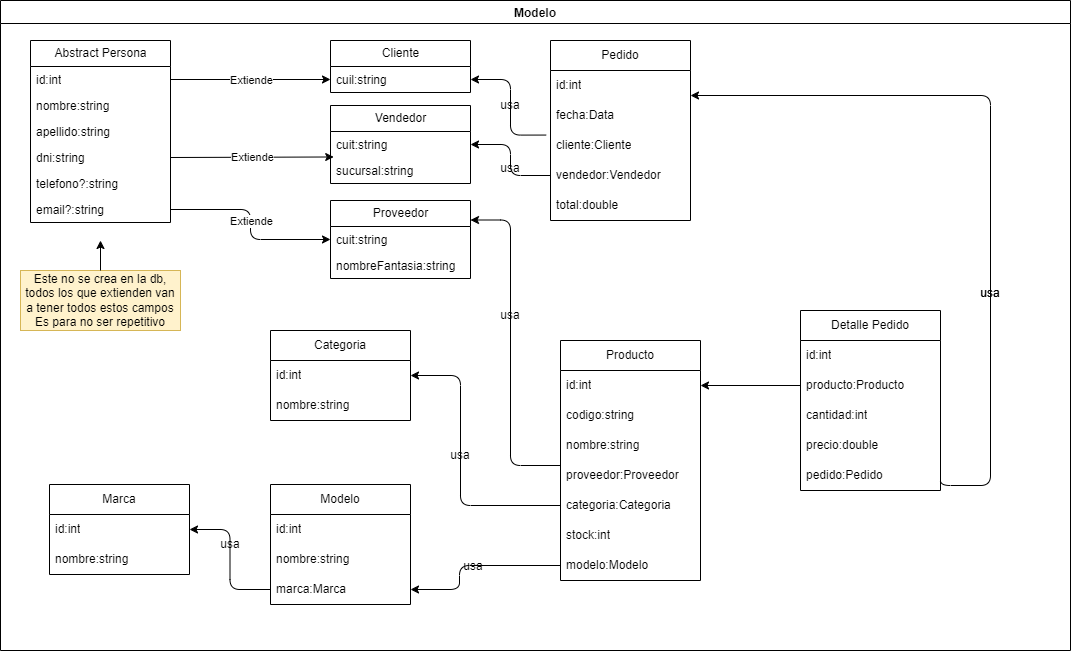

The diagram above was exported from draw.io. Its source (the exported page's mxGraphModel, read from the mxfile embedded in the PNG):
<mxGraphModel dx="1102" dy="787" grid="1" gridSize="10" guides="1" tooltips="1" connect="1" arrows="1" fold="1" page="1" pageScale="1" pageWidth="827" pageHeight="1169" math="0" shadow="0">
  <root>
    <mxCell id="0" />
    <mxCell id="1" parent="0" />
    <mxCell id="10" value="Modelo" style="swimlane;movable=1;resizable=1;rotatable=1;deletable=1;editable=1;connectable=1;" parent="1" vertex="1">
      <mxGeometry x="20" y="10" width="1070" height="650" as="geometry" />
    </mxCell>
    <mxCell id="33" style="edgeStyle=orthogonalEdgeStyle;html=1;entryX=0;entryY=0.5;entryDx=0;entryDy=0;" parent="10" source="17" target="31" edge="1">
      <mxGeometry relative="1" as="geometry" />
    </mxCell>
    <mxCell id="29" style="edgeStyle=none;html=1;exitX=1;exitY=0.5;exitDx=0;exitDy=0;entryX=0.023;entryY=-0.02;entryDx=0;entryDy=0;entryPerimeter=0;labelBackgroundColor=#18141d;" parent="10" source="15" target="28" edge="1">
      <mxGeometry relative="1" as="geometry" />
    </mxCell>
    <mxCell id="25" style="edgeStyle=none;html=1;entryX=0;entryY=0.75;entryDx=0;entryDy=0;exitX=1;exitY=0.5;exitDx=0;exitDy=0;" parent="10" source="12" target="18" edge="1">
      <mxGeometry relative="1" as="geometry" />
    </mxCell>
    <mxCell id="34" value="Extiende" style="edgeLabel;html=1;align=center;verticalAlign=middle;resizable=0;points=[];labelBackgroundColor=#FFFFFF;" parent="25" vertex="1" connectable="0">
      <mxGeometry x="-0.125" relative="1" as="geometry">
        <mxPoint x="10" as="offset" />
      </mxGeometry>
    </mxCell>
    <mxCell id="35" value="Extiende" style="edgeLabel;html=1;align=center;verticalAlign=middle;resizable=0;points=[];" parent="25" vertex="1" connectable="0">
      <mxGeometry x="-0.125" relative="1" as="geometry">
        <mxPoint x="11" y="77" as="offset" />
      </mxGeometry>
    </mxCell>
    <mxCell id="36" value="Extiende" style="edgeLabel;html=1;align=center;verticalAlign=middle;resizable=0;points=[];" parent="25" vertex="1" connectable="0">
      <mxGeometry x="-0.125" relative="1" as="geometry">
        <mxPoint x="10" y="141" as="offset" />
      </mxGeometry>
    </mxCell>
    <mxCell id="11" value="Abstract Persona" style="swimlane;fontStyle=0;childLayout=stackLayout;horizontal=1;startSize=26;fillColor=none;horizontalStack=0;resizeParent=1;resizeParentMax=0;resizeLast=0;collapsible=1;marginBottom=0;html=1;" parent="10" vertex="1">
      <mxGeometry x="30" y="40" width="140" height="182" as="geometry" />
    </mxCell>
    <mxCell id="12" value="id:int" style="text;strokeColor=none;fillColor=none;align=left;verticalAlign=top;spacingLeft=4;spacingRight=4;overflow=hidden;rotatable=0;points=[[0,0.5],[1,0.5]];portConstraint=eastwest;whiteSpace=wrap;html=1;" parent="11" vertex="1">
      <mxGeometry y="26" width="140" height="26" as="geometry" />
    </mxCell>
    <mxCell id="13" value="nombre:string" style="text;strokeColor=none;fillColor=none;align=left;verticalAlign=top;spacingLeft=4;spacingRight=4;overflow=hidden;rotatable=0;points=[[0,0.5],[1,0.5]];portConstraint=eastwest;whiteSpace=wrap;html=1;" parent="11" vertex="1">
      <mxGeometry y="52" width="140" height="26" as="geometry" />
    </mxCell>
    <mxCell id="14" value="apellido:string" style="text;strokeColor=none;fillColor=none;align=left;verticalAlign=top;spacingLeft=4;spacingRight=4;overflow=hidden;rotatable=0;points=[[0,0.5],[1,0.5]];portConstraint=eastwest;whiteSpace=wrap;html=1;" parent="11" vertex="1">
      <mxGeometry y="78" width="140" height="26" as="geometry" />
    </mxCell>
    <mxCell id="15" value="dni:string" style="text;strokeColor=none;fillColor=none;align=left;verticalAlign=top;spacingLeft=4;spacingRight=4;overflow=hidden;rotatable=0;points=[[0,0.5],[1,0.5]];portConstraint=eastwest;whiteSpace=wrap;html=1;" parent="11" vertex="1">
      <mxGeometry y="104" width="140" height="26" as="geometry" />
    </mxCell>
    <mxCell id="16" value="telefono?:string" style="text;strokeColor=none;fillColor=none;align=left;verticalAlign=top;spacingLeft=4;spacingRight=4;overflow=hidden;rotatable=0;points=[[0,0.5],[1,0.5]];portConstraint=eastwest;whiteSpace=wrap;html=1;" parent="11" vertex="1">
      <mxGeometry y="130" width="140" height="26" as="geometry" />
    </mxCell>
    <mxCell id="17" value="email?:string" style="text;strokeColor=none;fillColor=none;align=left;verticalAlign=top;spacingLeft=4;spacingRight=4;overflow=hidden;rotatable=0;points=[[0,0.5],[1,0.5]];portConstraint=eastwest;whiteSpace=wrap;html=1;" parent="11" vertex="1">
      <mxGeometry y="156" width="140" height="26" as="geometry" />
    </mxCell>
    <mxCell id="18" value="Cliente" style="swimlane;fontStyle=0;childLayout=stackLayout;horizontal=1;startSize=26;fillColor=none;horizontalStack=0;resizeParent=1;resizeParentMax=0;resizeLast=0;collapsible=1;marginBottom=0;html=1;" parent="10" vertex="1">
      <mxGeometry x="330" y="40" width="140" height="52" as="geometry" />
    </mxCell>
    <mxCell id="24" value="cuil:string" style="text;strokeColor=none;fillColor=none;align=left;verticalAlign=top;spacingLeft=4;spacingRight=4;overflow=hidden;rotatable=0;points=[[0,0.5],[1,0.5]];portConstraint=eastwest;whiteSpace=wrap;html=1;" parent="18" vertex="1">
      <mxGeometry y="26" width="140" height="26" as="geometry" />
    </mxCell>
    <mxCell id="26" value="Vendedor" style="swimlane;fontStyle=0;childLayout=stackLayout;horizontal=1;startSize=26;fillColor=none;horizontalStack=0;resizeParent=1;resizeParentMax=0;resizeLast=0;collapsible=1;marginBottom=0;html=1;" parent="10" vertex="1">
      <mxGeometry x="330" y="105" width="140" height="78" as="geometry" />
    </mxCell>
    <mxCell id="27" value="cuit:string" style="text;strokeColor=none;fillColor=none;align=left;verticalAlign=top;spacingLeft=4;spacingRight=4;overflow=hidden;rotatable=0;points=[[0,0.5],[1,0.5]];portConstraint=eastwest;whiteSpace=wrap;html=1;" parent="26" vertex="1">
      <mxGeometry y="26" width="140" height="26" as="geometry" />
    </mxCell>
    <mxCell id="28" value="sucursal:string" style="text;strokeColor=none;fillColor=none;align=left;verticalAlign=top;spacingLeft=4;spacingRight=4;overflow=hidden;rotatable=0;points=[[0,0.5],[1,0.5]];portConstraint=eastwest;whiteSpace=wrap;html=1;" parent="26" vertex="1">
      <mxGeometry y="52" width="140" height="26" as="geometry" />
    </mxCell>
    <mxCell id="30" value="Proveedor" style="swimlane;fontStyle=0;childLayout=stackLayout;horizontal=1;startSize=26;fillColor=none;horizontalStack=0;resizeParent=1;resizeParentMax=0;resizeLast=0;collapsible=1;marginBottom=0;html=1;" parent="10" vertex="1">
      <mxGeometry x="330" y="200" width="140" height="78" as="geometry" />
    </mxCell>
    <mxCell id="31" value="cuit:string" style="text;strokeColor=none;fillColor=none;align=left;verticalAlign=top;spacingLeft=4;spacingRight=4;overflow=hidden;rotatable=0;points=[[0,0.5],[1,0.5]];portConstraint=eastwest;whiteSpace=wrap;html=1;" parent="30" vertex="1">
      <mxGeometry y="26" width="140" height="26" as="geometry" />
    </mxCell>
    <mxCell id="32" value="nombreFantasia:string" style="text;strokeColor=none;fillColor=none;align=left;verticalAlign=top;spacingLeft=4;spacingRight=4;overflow=hidden;rotatable=0;points=[[0,0.5],[1,0.5]];portConstraint=eastwest;whiteSpace=wrap;html=1;" parent="30" vertex="1">
      <mxGeometry y="52" width="140" height="26" as="geometry" />
    </mxCell>
    <mxCell id="45" value="Detalle Pedido" style="swimlane;fontStyle=0;childLayout=stackLayout;horizontal=1;startSize=30;horizontalStack=0;resizeParent=1;resizeParentMax=0;resizeLast=0;collapsible=1;marginBottom=0;whiteSpace=wrap;html=1;" parent="10" vertex="1">
      <mxGeometry x="800" y="310" width="140" height="180" as="geometry" />
    </mxCell>
    <mxCell id="46" value="id:int" style="text;strokeColor=none;fillColor=none;align=left;verticalAlign=middle;spacingLeft=4;spacingRight=4;overflow=hidden;points=[[0,0.5],[1,0.5]];portConstraint=eastwest;rotatable=0;whiteSpace=wrap;html=1;" parent="45" vertex="1">
      <mxGeometry y="30" width="140" height="30" as="geometry" />
    </mxCell>
    <mxCell id="47" value="producto:Producto" style="text;strokeColor=none;fillColor=none;align=left;verticalAlign=middle;spacingLeft=4;spacingRight=4;overflow=hidden;points=[[0,0.5],[1,0.5]];portConstraint=eastwest;rotatable=0;whiteSpace=wrap;html=1;" parent="45" vertex="1">
      <mxGeometry y="60" width="140" height="30" as="geometry" />
    </mxCell>
    <mxCell id="48" value="cantidad:int" style="text;strokeColor=none;fillColor=none;align=left;verticalAlign=middle;spacingLeft=4;spacingRight=4;overflow=hidden;points=[[0,0.5],[1,0.5]];portConstraint=eastwest;rotatable=0;whiteSpace=wrap;html=1;" parent="45" vertex="1">
      <mxGeometry y="90" width="140" height="30" as="geometry" />
    </mxCell>
    <mxCell id="49" value="precio:double" style="text;strokeColor=none;fillColor=none;align=left;verticalAlign=middle;spacingLeft=4;spacingRight=4;overflow=hidden;points=[[0,0.5],[1,0.5]];portConstraint=eastwest;rotatable=0;whiteSpace=wrap;html=1;" parent="45" vertex="1">
      <mxGeometry y="120" width="140" height="30" as="geometry" />
    </mxCell>
    <mxCell id="53" value="pedido:Pedido" style="text;strokeColor=none;fillColor=none;align=left;verticalAlign=middle;spacingLeft=4;spacingRight=4;overflow=hidden;points=[[0,0.5],[1,0.5]];portConstraint=eastwest;rotatable=0;whiteSpace=wrap;html=1;" parent="45" vertex="1">
      <mxGeometry y="150" width="140" height="30" as="geometry" />
    </mxCell>
    <mxCell id="55" value="Producto" style="swimlane;fontStyle=0;childLayout=stackLayout;horizontal=1;startSize=30;horizontalStack=0;resizeParent=1;resizeParentMax=0;resizeLast=0;collapsible=1;marginBottom=0;whiteSpace=wrap;html=1;" parent="10" vertex="1">
      <mxGeometry x="560" y="340" width="140" height="240" as="geometry" />
    </mxCell>
    <mxCell id="56" value="id:int" style="text;strokeColor=none;fillColor=none;align=left;verticalAlign=middle;spacingLeft=4;spacingRight=4;overflow=hidden;points=[[0,0.5],[1,0.5]];portConstraint=eastwest;rotatable=0;whiteSpace=wrap;html=1;" parent="55" vertex="1">
      <mxGeometry y="30" width="140" height="30" as="geometry" />
    </mxCell>
    <mxCell id="57" value="codigo:string" style="text;strokeColor=none;fillColor=none;align=left;verticalAlign=middle;spacingLeft=4;spacingRight=4;overflow=hidden;points=[[0,0.5],[1,0.5]];portConstraint=eastwest;rotatable=0;whiteSpace=wrap;html=1;" parent="55" vertex="1">
      <mxGeometry y="60" width="140" height="30" as="geometry" />
    </mxCell>
    <mxCell id="58" value="nombre:string" style="text;strokeColor=none;fillColor=none;align=left;verticalAlign=middle;spacingLeft=4;spacingRight=4;overflow=hidden;points=[[0,0.5],[1,0.5]];portConstraint=eastwest;rotatable=0;whiteSpace=wrap;html=1;" parent="55" vertex="1">
      <mxGeometry y="90" width="140" height="30" as="geometry" />
    </mxCell>
    <mxCell id="60" value="proveedor:Proveedor" style="text;strokeColor=none;fillColor=none;align=left;verticalAlign=middle;spacingLeft=4;spacingRight=4;overflow=hidden;points=[[0,0.5],[1,0.5]];portConstraint=eastwest;rotatable=0;whiteSpace=wrap;html=1;" parent="55" vertex="1">
      <mxGeometry y="120" width="140" height="30" as="geometry" />
    </mxCell>
    <mxCell id="59" value="categoria:Categoria" style="text;strokeColor=none;fillColor=none;align=left;verticalAlign=middle;spacingLeft=4;spacingRight=4;overflow=hidden;points=[[0,0.5],[1,0.5]];portConstraint=eastwest;rotatable=0;whiteSpace=wrap;html=1;" parent="55" vertex="1">
      <mxGeometry y="150" width="140" height="30" as="geometry" />
    </mxCell>
    <mxCell id="61" value="stock:int" style="text;strokeColor=none;fillColor=none;align=left;verticalAlign=middle;spacingLeft=4;spacingRight=4;overflow=hidden;points=[[0,0.5],[1,0.5]];portConstraint=eastwest;rotatable=0;whiteSpace=wrap;html=1;" parent="55" vertex="1">
      <mxGeometry y="180" width="140" height="30" as="geometry" />
    </mxCell>
    <mxCell id="62" value="modelo:Modelo" style="text;strokeColor=none;fillColor=none;align=left;verticalAlign=middle;spacingLeft=4;spacingRight=4;overflow=hidden;points=[[0,0.5],[1,0.5]];portConstraint=eastwest;rotatable=0;whiteSpace=wrap;html=1;" parent="55" vertex="1">
      <mxGeometry y="210" width="140" height="30" as="geometry" />
    </mxCell>
    <mxCell id="63" style="edgeStyle=orthogonalEdgeStyle;html=1;exitX=0;exitY=0.5;exitDx=0;exitDy=0;" parent="10" source="47" target="56" edge="1">
      <mxGeometry relative="1" as="geometry" />
    </mxCell>
    <mxCell id="64" value="Categoria" style="swimlane;fontStyle=0;childLayout=stackLayout;horizontal=1;startSize=30;horizontalStack=0;resizeParent=1;resizeParentMax=0;resizeLast=0;collapsible=1;marginBottom=0;whiteSpace=wrap;html=1;" parent="10" vertex="1">
      <mxGeometry x="270" y="330" width="140" height="90" as="geometry" />
    </mxCell>
    <mxCell id="65" value="id:int" style="text;strokeColor=none;fillColor=none;align=left;verticalAlign=middle;spacingLeft=4;spacingRight=4;overflow=hidden;points=[[0,0.5],[1,0.5]];portConstraint=eastwest;rotatable=0;whiteSpace=wrap;html=1;" parent="64" vertex="1">
      <mxGeometry y="30" width="140" height="30" as="geometry" />
    </mxCell>
    <mxCell id="67" value="nombre:string" style="text;strokeColor=none;fillColor=none;align=left;verticalAlign=middle;spacingLeft=4;spacingRight=4;overflow=hidden;points=[[0,0.5],[1,0.5]];portConstraint=eastwest;rotatable=0;whiteSpace=wrap;html=1;" parent="64" vertex="1">
      <mxGeometry y="60" width="140" height="30" as="geometry" />
    </mxCell>
    <mxCell id="73" style="edgeStyle=orthogonalEdgeStyle;html=1;" parent="10" source="59" target="65" edge="1">
      <mxGeometry relative="1" as="geometry">
        <Array as="points">
          <mxPoint x="460" y="505" />
          <mxPoint x="460" y="375" />
        </Array>
      </mxGeometry>
    </mxCell>
    <mxCell id="74" style="edgeStyle=orthogonalEdgeStyle;html=1;entryX=1;entryY=0.25;entryDx=0;entryDy=0;" parent="10" source="60" target="30" edge="1">
      <mxGeometry relative="1" as="geometry">
        <Array as="points">
          <mxPoint x="510" y="465" />
          <mxPoint x="510" y="220" />
        </Array>
      </mxGeometry>
    </mxCell>
    <mxCell id="37" value="Pedido" style="swimlane;fontStyle=0;childLayout=stackLayout;horizontal=1;startSize=30;horizontalStack=0;resizeParent=1;resizeParentMax=0;resizeLast=0;collapsible=1;marginBottom=0;whiteSpace=wrap;html=1;" parent="10" vertex="1">
      <mxGeometry x="550" y="40" width="140" height="180" as="geometry" />
    </mxCell>
    <mxCell id="38" value="id:int" style="text;strokeColor=none;fillColor=none;align=left;verticalAlign=middle;spacingLeft=4;spacingRight=4;overflow=hidden;points=[[0,0.5],[1,0.5]];portConstraint=eastwest;rotatable=0;whiteSpace=wrap;html=1;" parent="37" vertex="1">
      <mxGeometry y="30" width="140" height="30" as="geometry" />
    </mxCell>
    <mxCell id="40" value="fecha:Data" style="text;strokeColor=none;fillColor=none;align=left;verticalAlign=middle;spacingLeft=4;spacingRight=4;overflow=hidden;points=[[0,0.5],[1,0.5]];portConstraint=eastwest;rotatable=0;whiteSpace=wrap;html=1;" parent="37" vertex="1">
      <mxGeometry y="60" width="140" height="30" as="geometry" />
    </mxCell>
    <mxCell id="41" value="cliente:Cliente" style="text;strokeColor=none;fillColor=none;align=left;verticalAlign=middle;spacingLeft=4;spacingRight=4;overflow=hidden;points=[[0,0.5],[1,0.5]];portConstraint=eastwest;rotatable=0;whiteSpace=wrap;html=1;" parent="37" vertex="1">
      <mxGeometry y="90" width="140" height="30" as="geometry" />
    </mxCell>
    <mxCell id="42" value="vendedor:Vendedor" style="text;strokeColor=none;fillColor=none;align=left;verticalAlign=middle;spacingLeft=4;spacingRight=4;overflow=hidden;points=[[0,0.5],[1,0.5]];portConstraint=eastwest;rotatable=0;whiteSpace=wrap;html=1;" parent="37" vertex="1">
      <mxGeometry y="120" width="140" height="30" as="geometry" />
    </mxCell>
    <mxCell id="43" value="total:double" style="text;strokeColor=none;fillColor=none;align=left;verticalAlign=middle;spacingLeft=4;spacingRight=4;overflow=hidden;points=[[0,0.5],[1,0.5]];portConstraint=eastwest;rotatable=0;whiteSpace=wrap;html=1;" parent="37" vertex="1">
      <mxGeometry y="150" width="140" height="30" as="geometry" />
    </mxCell>
    <mxCell id="54" style="edgeStyle=orthogonalEdgeStyle;html=1;exitX=1;exitY=0.5;exitDx=0;exitDy=0;" parent="10" source="53" target="38" edge="1">
      <mxGeometry relative="1" as="geometry">
        <Array as="points">
          <mxPoint x="940" y="485" />
          <mxPoint x="990" y="485" />
          <mxPoint x="990" y="95" />
        </Array>
      </mxGeometry>
    </mxCell>
    <mxCell id="51" style="edgeStyle=orthogonalEdgeStyle;html=1;entryX=1;entryY=0.5;entryDx=0;entryDy=0;exitX=-0.031;exitY=0.152;exitDx=0;exitDy=0;exitPerimeter=0;" parent="10" source="41" target="24" edge="1">
      <mxGeometry relative="1" as="geometry" />
    </mxCell>
    <mxCell id="52" style="edgeStyle=orthogonalEdgeStyle;html=1;entryX=1;entryY=0.5;entryDx=0;entryDy=0;" parent="10" source="42" target="27" edge="1">
      <mxGeometry relative="1" as="geometry" />
    </mxCell>
    <mxCell id="75" value="Modelo" style="swimlane;fontStyle=0;childLayout=stackLayout;horizontal=1;startSize=30;horizontalStack=0;resizeParent=1;resizeParentMax=0;resizeLast=0;collapsible=1;marginBottom=0;whiteSpace=wrap;html=1;" parent="10" vertex="1">
      <mxGeometry x="270" y="484" width="140" height="120" as="geometry" />
    </mxCell>
    <mxCell id="76" value="id:int" style="text;strokeColor=none;fillColor=none;align=left;verticalAlign=middle;spacingLeft=4;spacingRight=4;overflow=hidden;points=[[0,0.5],[1,0.5]];portConstraint=eastwest;rotatable=0;whiteSpace=wrap;html=1;" parent="75" vertex="1">
      <mxGeometry y="30" width="140" height="30" as="geometry" />
    </mxCell>
    <mxCell id="77" value="nombre:string" style="text;strokeColor=none;fillColor=none;align=left;verticalAlign=middle;spacingLeft=4;spacingRight=4;overflow=hidden;points=[[0,0.5],[1,0.5]];portConstraint=eastwest;rotatable=0;whiteSpace=wrap;html=1;" parent="75" vertex="1">
      <mxGeometry y="60" width="140" height="30" as="geometry" />
    </mxCell>
    <mxCell id="78" value="marca:Marca" style="text;strokeColor=none;fillColor=none;align=left;verticalAlign=middle;spacingLeft=4;spacingRight=4;overflow=hidden;points=[[0,0.5],[1,0.5]];portConstraint=eastwest;rotatable=0;whiteSpace=wrap;html=1;" parent="75" vertex="1">
      <mxGeometry y="90" width="140" height="30" as="geometry" />
    </mxCell>
    <mxCell id="79" style="edgeStyle=orthogonalEdgeStyle;html=1;" parent="10" source="62" target="78" edge="1">
      <mxGeometry relative="1" as="geometry">
        <Array as="points">
          <mxPoint x="459" y="565" />
          <mxPoint x="459" y="589" />
        </Array>
      </mxGeometry>
    </mxCell>
    <mxCell id="80" value="Marca" style="swimlane;fontStyle=0;childLayout=stackLayout;horizontal=1;startSize=30;horizontalStack=0;resizeParent=1;resizeParentMax=0;resizeLast=0;collapsible=1;marginBottom=0;whiteSpace=wrap;html=1;" parent="10" vertex="1">
      <mxGeometry x="49" y="484" width="140" height="90" as="geometry" />
    </mxCell>
    <mxCell id="81" value="id:int" style="text;strokeColor=none;fillColor=none;align=left;verticalAlign=middle;spacingLeft=4;spacingRight=4;overflow=hidden;points=[[0,0.5],[1,0.5]];portConstraint=eastwest;rotatable=0;whiteSpace=wrap;html=1;" parent="80" vertex="1">
      <mxGeometry y="30" width="140" height="30" as="geometry" />
    </mxCell>
    <mxCell id="82" value="nombre:string" style="text;strokeColor=none;fillColor=none;align=left;verticalAlign=middle;spacingLeft=4;spacingRight=4;overflow=hidden;points=[[0,0.5],[1,0.5]];portConstraint=eastwest;rotatable=0;whiteSpace=wrap;html=1;" parent="80" vertex="1">
      <mxGeometry y="60" width="140" height="30" as="geometry" />
    </mxCell>
    <mxCell id="83" style="edgeStyle=orthogonalEdgeStyle;html=1;entryX=1;entryY=0.5;entryDx=0;entryDy=0;" parent="10" source="78" target="80" edge="1">
      <mxGeometry relative="1" as="geometry" />
    </mxCell>
    <mxCell id="87" value="usa" style="text;html=1;strokeColor=none;fillColor=none;align=center;verticalAlign=middle;whiteSpace=wrap;rounded=0;" parent="10" vertex="1">
      <mxGeometry x="480" y="153" width="60" height="30" as="geometry" />
    </mxCell>
    <mxCell id="88" value="usa" style="text;html=1;strokeColor=none;fillColor=none;align=center;verticalAlign=middle;whiteSpace=wrap;rounded=0;" parent="10" vertex="1">
      <mxGeometry x="480" y="300" width="60" height="30" as="geometry" />
    </mxCell>
    <mxCell id="89" value="usa" style="text;html=1;strokeColor=none;fillColor=none;align=center;verticalAlign=middle;whiteSpace=wrap;rounded=0;" parent="10" vertex="1">
      <mxGeometry x="430" y="440" width="60" height="30" as="geometry" />
    </mxCell>
    <mxCell id="90" value="usa" style="text;html=1;strokeColor=none;fillColor=none;align=center;verticalAlign=middle;whiteSpace=wrap;rounded=0;" parent="10" vertex="1">
      <mxGeometry x="443" y="551" width="60" height="30" as="geometry" />
    </mxCell>
    <mxCell id="91" value="usa" style="text;html=1;strokeColor=none;fillColor=none;align=center;verticalAlign=middle;whiteSpace=wrap;rounded=0;" parent="10" vertex="1">
      <mxGeometry x="200" y="529" width="60" height="30" as="geometry" />
    </mxCell>
    <mxCell id="92" value="usa" style="text;html=1;strokeColor=none;fillColor=none;align=center;verticalAlign=middle;whiteSpace=wrap;rounded=0;" parent="10" vertex="1">
      <mxGeometry x="960" y="278" width="60" height="30" as="geometry" />
    </mxCell>
    <mxCell id="93" value="usa" style="text;html=1;strokeColor=none;fillColor=none;align=center;verticalAlign=middle;whiteSpace=wrap;rounded=0;" parent="10" vertex="1">
      <mxGeometry x="960" y="278" width="60" height="30" as="geometry" />
    </mxCell>
    <mxCell id="85" value="usa" style="text;html=1;strokeColor=none;fillColor=none;align=center;verticalAlign=middle;whiteSpace=wrap;rounded=0;" parent="10" vertex="1">
      <mxGeometry x="480" y="90" width="60" height="30" as="geometry" />
    </mxCell>
    <mxCell id="94" value="Este no se crea en la db, todos los que extienden van a tener todos estos campos&lt;br&gt;Es para no ser repetitivo" style="text;html=1;strokeColor=#d6b656;fillColor=#fff2cc;align=center;verticalAlign=middle;whiteSpace=wrap;rounded=0;fontColor=#000000;" parent="10" vertex="1">
      <mxGeometry x="20" y="270" width="160" height="60" as="geometry" />
    </mxCell>
    <mxCell id="95" style="edgeStyle=orthogonalEdgeStyle;html=1;" parent="1" source="94" edge="1">
      <mxGeometry relative="1" as="geometry">
        <mxPoint x="120" y="250" as="targetPoint" />
      </mxGeometry>
    </mxCell>
  </root>
</mxGraphModel>